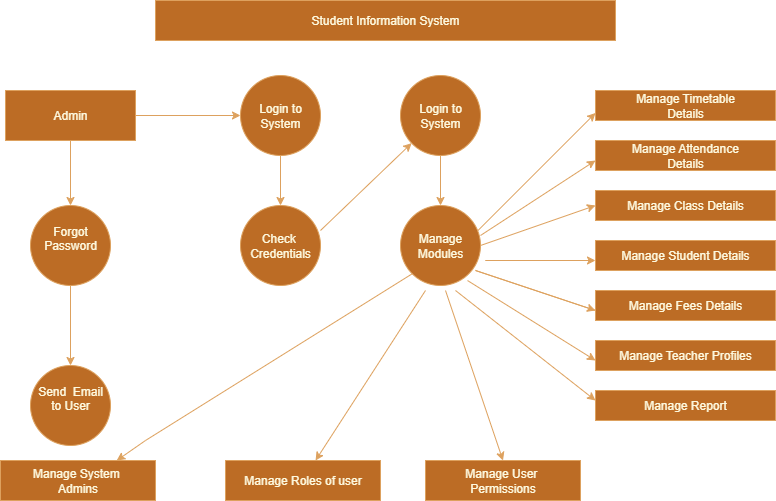

The diagram above was exported from draw.io. Its source (the exported page's mxGraphModel, read from the mxfile embedded in the PNG):
<mxGraphModel dx="1042" dy="527" grid="1" gridSize="10" guides="1" tooltips="1" connect="1" arrows="1" fold="1" page="1" pageScale="1" pageWidth="850" pageHeight="1100" math="0" shadow="0">
  <root>
    <mxCell id="0" />
    <mxCell id="1" parent="0" />
    <mxCell id="t_fR6AVQRM9kJ5PgYQLU-2" value="Student Information System" style="rounded=0;whiteSpace=wrap;html=1;labelBackgroundColor=none;fillColor=#BC6C25;strokeColor=#DDA15E;fontColor=#FEFAE0;" vertex="1" parent="1">
      <mxGeometry x="190" y="30" width="460" height="40" as="geometry" />
    </mxCell>
    <mxCell id="t_fR6AVQRM9kJ5PgYQLU-11" value="" style="edgeStyle=orthogonalEdgeStyle;rounded=0;orthogonalLoop=1;jettySize=auto;html=1;strokeColor=#DDA15E;fontColor=#FEFAE0;fillColor=#BC6C25;" edge="1" parent="1" source="t_fR6AVQRM9kJ5PgYQLU-4" target="t_fR6AVQRM9kJ5PgYQLU-10">
      <mxGeometry relative="1" as="geometry" />
    </mxCell>
    <mxCell id="t_fR6AVQRM9kJ5PgYQLU-18" value="" style="edgeStyle=orthogonalEdgeStyle;rounded=0;orthogonalLoop=1;jettySize=auto;html=1;strokeColor=#DDA15E;fontColor=#FEFAE0;fillColor=#BC6C25;" edge="1" parent="1" source="t_fR6AVQRM9kJ5PgYQLU-4" target="t_fR6AVQRM9kJ5PgYQLU-17">
      <mxGeometry relative="1" as="geometry" />
    </mxCell>
    <mxCell id="t_fR6AVQRM9kJ5PgYQLU-4" value="Admin" style="rounded=0;whiteSpace=wrap;html=1;labelBackgroundColor=none;fillColor=#BC6C25;strokeColor=#DDA15E;fontColor=#FEFAE0;" vertex="1" parent="1">
      <mxGeometry x="40" y="120" width="130" height="50" as="geometry" />
    </mxCell>
    <mxCell id="t_fR6AVQRM9kJ5PgYQLU-13" value="" style="edgeStyle=orthogonalEdgeStyle;rounded=0;orthogonalLoop=1;jettySize=auto;html=1;strokeColor=#DDA15E;fontColor=#FEFAE0;fillColor=#BC6C25;" edge="1" parent="1" source="t_fR6AVQRM9kJ5PgYQLU-10" target="t_fR6AVQRM9kJ5PgYQLU-12">
      <mxGeometry relative="1" as="geometry" />
    </mxCell>
    <mxCell id="t_fR6AVQRM9kJ5PgYQLU-10" value="Forgot&lt;div&gt;Password&lt;/div&gt;&lt;div&gt;&lt;br&gt;&lt;/div&gt;" style="ellipse;whiteSpace=wrap;html=1;fillColor=#BC6C25;strokeColor=#DDA15E;fontColor=#FEFAE0;rounded=0;labelBackgroundColor=none;" vertex="1" parent="1">
      <mxGeometry x="65" y="235" width="80" height="80" as="geometry" />
    </mxCell>
    <mxCell id="t_fR6AVQRM9kJ5PgYQLU-12" value="&lt;div&gt;Send&amp;nbsp; Email&lt;/div&gt;&lt;div&gt;to User&lt;/div&gt;&lt;div&gt;&lt;br&gt;&lt;/div&gt;" style="ellipse;whiteSpace=wrap;html=1;fillColor=#BC6C25;strokeColor=#DDA15E;fontColor=#FEFAE0;rounded=0;labelBackgroundColor=none;" vertex="1" parent="1">
      <mxGeometry x="65" y="395" width="80" height="80" as="geometry" />
    </mxCell>
    <mxCell id="t_fR6AVQRM9kJ5PgYQLU-14" value="Manage System&amp;nbsp;&lt;div&gt;Admins&lt;/div&gt;" style="whiteSpace=wrap;html=1;fillColor=#BC6C25;strokeColor=#DDA15E;fontColor=#FEFAE0;rounded=0;labelBackgroundColor=none;" vertex="1" parent="1">
      <mxGeometry x="35" y="490" width="155" height="40" as="geometry" />
    </mxCell>
    <mxCell id="t_fR6AVQRM9kJ5PgYQLU-20" value="" style="edgeStyle=orthogonalEdgeStyle;rounded=0;orthogonalLoop=1;jettySize=auto;html=1;strokeColor=#DDA15E;fontColor=#FEFAE0;fillColor=#BC6C25;" edge="1" parent="1" source="t_fR6AVQRM9kJ5PgYQLU-17" target="t_fR6AVQRM9kJ5PgYQLU-19">
      <mxGeometry relative="1" as="geometry" />
    </mxCell>
    <mxCell id="t_fR6AVQRM9kJ5PgYQLU-17" value="Login to&lt;div&gt;System&lt;/div&gt;" style="ellipse;whiteSpace=wrap;html=1;fillColor=#BC6C25;strokeColor=#DDA15E;fontColor=#FEFAE0;rounded=0;labelBackgroundColor=none;" vertex="1" parent="1">
      <mxGeometry x="275" y="105" width="80" height="80" as="geometry" />
    </mxCell>
    <mxCell id="t_fR6AVQRM9kJ5PgYQLU-19" value="Check&amp;nbsp;&lt;div&gt;Credentials&lt;/div&gt;" style="ellipse;whiteSpace=wrap;html=1;fillColor=#BC6C25;strokeColor=#DDA15E;fontColor=#FEFAE0;rounded=0;labelBackgroundColor=none;" vertex="1" parent="1">
      <mxGeometry x="275" y="235" width="80" height="80" as="geometry" />
    </mxCell>
    <mxCell id="t_fR6AVQRM9kJ5PgYQLU-26" value="" style="edgeStyle=orthogonalEdgeStyle;rounded=0;orthogonalLoop=1;jettySize=auto;html=1;strokeColor=#DDA15E;fontColor=#FEFAE0;fillColor=#BC6C25;" edge="1" parent="1" source="t_fR6AVQRM9kJ5PgYQLU-21" target="t_fR6AVQRM9kJ5PgYQLU-25">
      <mxGeometry relative="1" as="geometry" />
    </mxCell>
    <mxCell id="t_fR6AVQRM9kJ5PgYQLU-21" value="Login to&lt;div&gt;System&lt;/div&gt;" style="ellipse;whiteSpace=wrap;html=1;fillColor=#BC6C25;strokeColor=#DDA15E;fontColor=#FEFAE0;rounded=0;labelBackgroundColor=none;" vertex="1" parent="1">
      <mxGeometry x="435" y="105" width="80" height="80" as="geometry" />
    </mxCell>
    <mxCell id="t_fR6AVQRM9kJ5PgYQLU-24" value="" style="endArrow=classic;html=1;rounded=0;strokeColor=#DDA15E;fontColor=#FEFAE0;fillColor=#BC6C25;" edge="1" parent="1" target="t_fR6AVQRM9kJ5PgYQLU-21">
      <mxGeometry width="50" height="50" relative="1" as="geometry">
        <mxPoint x="355" y="260" as="sourcePoint" />
        <mxPoint x="405" y="210" as="targetPoint" />
      </mxGeometry>
    </mxCell>
    <mxCell id="t_fR6AVQRM9kJ5PgYQLU-25" value="Manage&lt;div&gt;Modules&lt;/div&gt;" style="ellipse;whiteSpace=wrap;html=1;fillColor=#BC6C25;strokeColor=#DDA15E;fontColor=#FEFAE0;rounded=0;labelBackgroundColor=none;" vertex="1" parent="1">
      <mxGeometry x="435" y="235" width="80" height="80" as="geometry" />
    </mxCell>
    <mxCell id="t_fR6AVQRM9kJ5PgYQLU-27" value="Manage Timetable&lt;div&gt;Details&lt;/div&gt;" style="rounded=0;whiteSpace=wrap;html=1;strokeColor=#DDA15E;fontColor=#FEFAE0;fillColor=#BC6C25;" vertex="1" parent="1">
      <mxGeometry x="630" y="120" width="180" height="30" as="geometry" />
    </mxCell>
    <mxCell id="t_fR6AVQRM9kJ5PgYQLU-28" value="Manage Attendance&lt;div&gt;Details&lt;/div&gt;" style="rounded=0;whiteSpace=wrap;html=1;strokeColor=#DDA15E;fontColor=#FEFAE0;fillColor=#BC6C25;" vertex="1" parent="1">
      <mxGeometry x="630" y="170" width="180" height="30" as="geometry" />
    </mxCell>
    <mxCell id="t_fR6AVQRM9kJ5PgYQLU-30" value="Manage Class Details" style="rounded=0;whiteSpace=wrap;html=1;strokeColor=#DDA15E;fontColor=#FEFAE0;fillColor=#BC6C25;" vertex="1" parent="1">
      <mxGeometry x="630" y="220" width="180" height="30" as="geometry" />
    </mxCell>
    <mxCell id="t_fR6AVQRM9kJ5PgYQLU-32" value="Manage Student Details" style="rounded=0;whiteSpace=wrap;html=1;strokeColor=#DDA15E;fontColor=#FEFAE0;fillColor=#BC6C25;" vertex="1" parent="1">
      <mxGeometry x="630" y="270" width="180" height="30" as="geometry" />
    </mxCell>
    <mxCell id="t_fR6AVQRM9kJ5PgYQLU-34" value="Manage Fees Details" style="rounded=0;whiteSpace=wrap;html=1;strokeColor=#DDA15E;fontColor=#FEFAE0;fillColor=#BC6C25;" vertex="1" parent="1">
      <mxGeometry x="630" y="320" width="180" height="30" as="geometry" />
    </mxCell>
    <mxCell id="t_fR6AVQRM9kJ5PgYQLU-36" value="Manage Teacher Profiles" style="rounded=0;whiteSpace=wrap;html=1;strokeColor=#DDA15E;fontColor=#FEFAE0;fillColor=#BC6C25;" vertex="1" parent="1">
      <mxGeometry x="630" y="370" width="180" height="30" as="geometry" />
    </mxCell>
    <mxCell id="t_fR6AVQRM9kJ5PgYQLU-38" value="Manage Report" style="rounded=0;whiteSpace=wrap;html=1;strokeColor=#DDA15E;fontColor=#FEFAE0;fillColor=#BC6C25;" vertex="1" parent="1">
      <mxGeometry x="630" y="420" width="180" height="30" as="geometry" />
    </mxCell>
    <mxCell id="t_fR6AVQRM9kJ5PgYQLU-44" value="Manage Roles of user" style="whiteSpace=wrap;html=1;fillColor=#BC6C25;strokeColor=#DDA15E;fontColor=#FEFAE0;rounded=0;labelBackgroundColor=none;" vertex="1" parent="1">
      <mxGeometry x="260" y="490" width="155" height="40" as="geometry" />
    </mxCell>
    <mxCell id="t_fR6AVQRM9kJ5PgYQLU-46" value="Manage User&amp;nbsp;&lt;div&gt;Permissions&lt;/div&gt;" style="whiteSpace=wrap;html=1;fillColor=#BC6C25;strokeColor=#DDA15E;fontColor=#FEFAE0;rounded=0;labelBackgroundColor=none;" vertex="1" parent="1">
      <mxGeometry x="460" y="490" width="155" height="40" as="geometry" />
    </mxCell>
    <mxCell id="t_fR6AVQRM9kJ5PgYQLU-48" value="" style="endArrow=classic;html=1;rounded=0;strokeColor=#DDA15E;fontColor=#FEFAE0;fillColor=#BC6C25;entryX=0;entryY=0.75;entryDx=0;entryDy=0;" edge="1" parent="1" target="t_fR6AVQRM9kJ5PgYQLU-27">
      <mxGeometry width="50" height="50" relative="1" as="geometry">
        <mxPoint x="512.5" y="260" as="sourcePoint" />
        <mxPoint x="562.5" y="210" as="targetPoint" />
        <Array as="points" />
      </mxGeometry>
    </mxCell>
    <mxCell id="t_fR6AVQRM9kJ5PgYQLU-49" value="" style="endArrow=classic;html=1;rounded=0;strokeColor=#DDA15E;fontColor=#FEFAE0;fillColor=#BC6C25;exitX=0.838;exitY=0.938;exitDx=0;exitDy=0;exitPerimeter=0;" edge="1" parent="1" source="t_fR6AVQRM9kJ5PgYQLU-25">
      <mxGeometry width="50" height="50" relative="1" as="geometry">
        <mxPoint x="580" y="440" as="sourcePoint" />
        <mxPoint x="630" y="390" as="targetPoint" />
      </mxGeometry>
    </mxCell>
    <mxCell id="t_fR6AVQRM9kJ5PgYQLU-50" value="" style="endArrow=classic;html=1;rounded=0;strokeColor=#DDA15E;fontColor=#FEFAE0;fillColor=#BC6C25;" edge="1" parent="1">
      <mxGeometry width="50" height="50" relative="1" as="geometry">
        <mxPoint x="630" y="340" as="sourcePoint" />
        <mxPoint x="630" y="340" as="targetPoint" />
        <Array as="points">
          <mxPoint x="510" y="300" />
        </Array>
      </mxGeometry>
    </mxCell>
    <mxCell id="t_fR6AVQRM9kJ5PgYQLU-51" value="" style="endArrow=classic;html=1;rounded=0;strokeColor=#DDA15E;fontColor=#FEFAE0;fillColor=#BC6C25;" edge="1" parent="1">
      <mxGeometry width="50" height="50" relative="1" as="geometry">
        <mxPoint x="600" y="290" as="sourcePoint" />
        <mxPoint x="630" y="290" as="targetPoint" />
        <Array as="points">
          <mxPoint x="520" y="290" />
        </Array>
      </mxGeometry>
    </mxCell>
    <mxCell id="t_fR6AVQRM9kJ5PgYQLU-52" value="" style="endArrow=classic;html=1;rounded=0;strokeColor=#DDA15E;fontColor=#FEFAE0;fillColor=#BC6C25;exitX=1;exitY=0.5;exitDx=0;exitDy=0;" edge="1" parent="1" source="t_fR6AVQRM9kJ5PgYQLU-25">
      <mxGeometry width="50" height="50" relative="1" as="geometry">
        <mxPoint x="580" y="285" as="sourcePoint" />
        <mxPoint x="630" y="235" as="targetPoint" />
      </mxGeometry>
    </mxCell>
    <mxCell id="t_fR6AVQRM9kJ5PgYQLU-53" value="" style="endArrow=classic;html=1;rounded=0;strokeColor=#DDA15E;fontColor=#FEFAE0;fillColor=#BC6C25;" edge="1" parent="1">
      <mxGeometry width="50" height="50" relative="1" as="geometry">
        <mxPoint x="515" y="265" as="sourcePoint" />
        <mxPoint x="630" y="190" as="targetPoint" />
      </mxGeometry>
    </mxCell>
    <mxCell id="t_fR6AVQRM9kJ5PgYQLU-54" value="" style="endArrow=classic;html=1;rounded=0;strokeColor=#DDA15E;fontColor=#FEFAE0;fillColor=#BC6C25;" edge="1" parent="1">
      <mxGeometry width="50" height="50" relative="1" as="geometry">
        <mxPoint x="490" y="320" as="sourcePoint" />
        <mxPoint x="630" y="430" as="targetPoint" />
      </mxGeometry>
    </mxCell>
    <mxCell id="t_fR6AVQRM9kJ5PgYQLU-55" value="" style="endArrow=classic;html=1;rounded=0;strokeColor=#DDA15E;fontColor=#FEFAE0;fillColor=#BC6C25;entryX=0.5;entryY=0;entryDx=0;entryDy=0;" edge="1" parent="1" target="t_fR6AVQRM9kJ5PgYQLU-46">
      <mxGeometry width="50" height="50" relative="1" as="geometry">
        <mxPoint x="480" y="320" as="sourcePoint" />
        <mxPoint x="515" y="425" as="targetPoint" />
      </mxGeometry>
    </mxCell>
    <mxCell id="t_fR6AVQRM9kJ5PgYQLU-56" value="" style="endArrow=classic;html=1;rounded=0;strokeColor=#DDA15E;fontColor=#FEFAE0;fillColor=#BC6C25;entryX=0.581;entryY=0;entryDx=0;entryDy=0;entryPerimeter=0;" edge="1" parent="1" target="t_fR6AVQRM9kJ5PgYQLU-44">
      <mxGeometry width="50" height="50" relative="1" as="geometry">
        <mxPoint x="460" y="320" as="sourcePoint" />
        <mxPoint x="362.5" y="475" as="targetPoint" />
        <Array as="points">
          <mxPoint x="460" y="320" />
        </Array>
      </mxGeometry>
    </mxCell>
    <mxCell id="t_fR6AVQRM9kJ5PgYQLU-57" value="" style="endArrow=classic;html=1;rounded=0;strokeColor=#DDA15E;fontColor=#FEFAE0;fillColor=#BC6C25;exitX=0;exitY=1;exitDx=0;exitDy=0;entryX=0.75;entryY=0;entryDx=0;entryDy=0;" edge="1" parent="1" source="t_fR6AVQRM9kJ5PgYQLU-25" target="t_fR6AVQRM9kJ5PgYQLU-14">
      <mxGeometry width="50" height="50" relative="1" as="geometry">
        <mxPoint x="160" y="490" as="sourcePoint" />
        <mxPoint x="210" y="440" as="targetPoint" />
        <Array as="points">
          <mxPoint x="180" y="470" />
        </Array>
      </mxGeometry>
    </mxCell>
  </root>
</mxGraphModel>